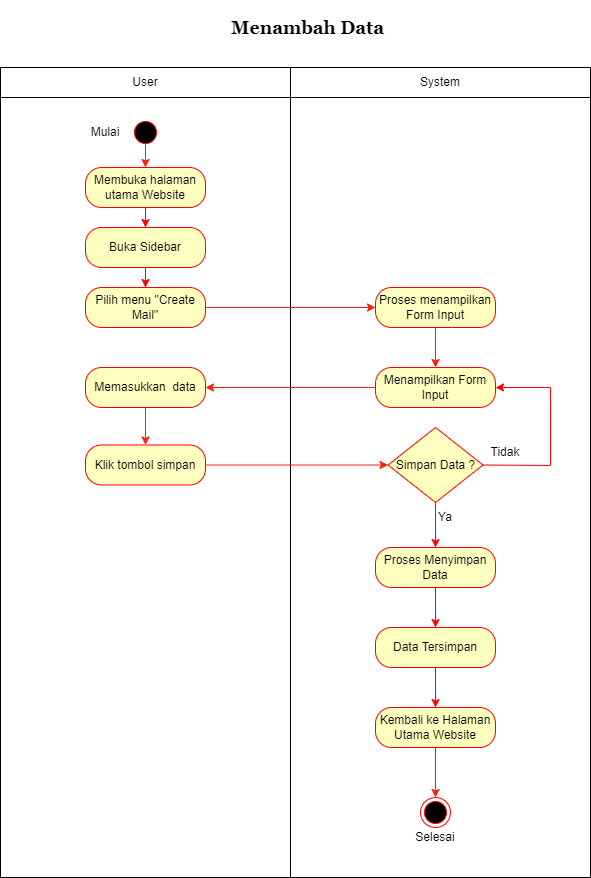

The diagram above was exported from draw.io. Its source (the exported page's mxGraphModel, read from the mxfile embedded in the PNG):
<mxGraphModel dx="1210" dy="576" grid="1" gridSize="10" guides="1" tooltips="1" connect="1" arrows="1" fold="1" page="1" pageScale="1" pageWidth="850" pageHeight="1100" math="0" shadow="0">
  <root>
    <mxCell id="tWClnupujHhDviGSLCkl-0" />
    <mxCell id="tWClnupujHhDviGSLCkl-1" parent="tWClnupujHhDviGSLCkl-0" />
    <mxCell id="TdG2ZoZ5au7Qp6sABuJu-0" value="" style="rounded=0;whiteSpace=wrap;html=1;" vertex="1" parent="tWClnupujHhDviGSLCkl-1">
      <mxGeometry x="750" y="790" width="290" height="810" as="geometry" />
    </mxCell>
    <mxCell id="TdG2ZoZ5au7Qp6sABuJu-1" value="" style="rounded=0;whiteSpace=wrap;html=1;" vertex="1" parent="tWClnupujHhDviGSLCkl-1">
      <mxGeometry x="1040" y="790" width="300" height="810" as="geometry" />
    </mxCell>
    <mxCell id="TdG2ZoZ5au7Qp6sABuJu-2" value="" style="edgeStyle=orthogonalEdgeStyle;rounded=0;orthogonalLoop=1;jettySize=auto;html=1;strokeColor=#FF1D0D;" edge="1" parent="tWClnupujHhDviGSLCkl-1">
      <mxGeometry relative="1" as="geometry">
        <mxPoint x="895" y="860" as="sourcePoint" />
        <mxPoint x="895" y="890" as="targetPoint" />
      </mxGeometry>
    </mxCell>
    <mxCell id="TdG2ZoZ5au7Qp6sABuJu-3" value="User" style="rounded=0;whiteSpace=wrap;html=1;" vertex="1" parent="tWClnupujHhDviGSLCkl-1">
      <mxGeometry x="750" y="790" width="290" height="30" as="geometry" />
    </mxCell>
    <mxCell id="TdG2ZoZ5au7Qp6sABuJu-4" value="System" style="rounded=0;whiteSpace=wrap;html=1;" vertex="1" parent="tWClnupujHhDviGSLCkl-1">
      <mxGeometry x="1040" y="790" width="300" height="30" as="geometry" />
    </mxCell>
    <mxCell id="TdG2ZoZ5au7Qp6sABuJu-5" value="" style="ellipse;html=1;shape=startState;fillColor=#000000;strokeColor=#ff0000;" vertex="1" parent="tWClnupujHhDviGSLCkl-1">
      <mxGeometry x="880" y="840" width="30" height="30" as="geometry" />
    </mxCell>
    <mxCell id="TdG2ZoZ5au7Qp6sABuJu-6" style="edgeStyle=orthogonalEdgeStyle;rounded=0;orthogonalLoop=1;jettySize=auto;html=1;strokeColor=#FF1D0D;" edge="1" parent="tWClnupujHhDviGSLCkl-1" source="TdG2ZoZ5au7Qp6sABuJu-7" target="TdG2ZoZ5au7Qp6sABuJu-10">
      <mxGeometry relative="1" as="geometry" />
    </mxCell>
    <mxCell id="TdG2ZoZ5au7Qp6sABuJu-7" value="Pilih menu &quot;Create Mail&quot;" style="rounded=1;whiteSpace=wrap;html=1;arcSize=40;fontColor=#000000;fillColor=#ffffc0;strokeColor=#ff0000;" vertex="1" parent="tWClnupujHhDviGSLCkl-1">
      <mxGeometry x="835" y="1010" width="120" height="40" as="geometry" />
    </mxCell>
    <mxCell id="TdG2ZoZ5au7Qp6sABuJu-8" value="" style="ellipse;html=1;shape=endState;fillColor=#000000;strokeColor=#ff0000;" vertex="1" parent="tWClnupujHhDviGSLCkl-1">
      <mxGeometry x="1170" y="1520" width="30" height="30" as="geometry" />
    </mxCell>
    <mxCell id="TdG2ZoZ5au7Qp6sABuJu-9" value="" style="edgeStyle=orthogonalEdgeStyle;rounded=0;orthogonalLoop=1;jettySize=auto;html=1;strokeColor=#FF1D0D;" edge="1" parent="tWClnupujHhDviGSLCkl-1" source="TdG2ZoZ5au7Qp6sABuJu-10" target="TdG2ZoZ5au7Qp6sABuJu-12">
      <mxGeometry relative="1" as="geometry" />
    </mxCell>
    <mxCell id="TdG2ZoZ5au7Qp6sABuJu-10" value="Proses menampilkan Form Input" style="rounded=1;whiteSpace=wrap;html=1;arcSize=40;fontColor=#000000;fillColor=#ffffc0;strokeColor=#ff0000;" vertex="1" parent="tWClnupujHhDviGSLCkl-1">
      <mxGeometry x="1125" y="1010" width="120" height="40" as="geometry" />
    </mxCell>
    <mxCell id="TdG2ZoZ5au7Qp6sABuJu-11" style="edgeStyle=orthogonalEdgeStyle;rounded=0;orthogonalLoop=1;jettySize=auto;html=1;entryX=1;entryY=0.5;entryDx=0;entryDy=0;strokeColor=#FF1D0D;" edge="1" parent="tWClnupujHhDviGSLCkl-1" source="TdG2ZoZ5au7Qp6sABuJu-12" target="TdG2ZoZ5au7Qp6sABuJu-16">
      <mxGeometry relative="1" as="geometry" />
    </mxCell>
    <mxCell id="TdG2ZoZ5au7Qp6sABuJu-12" value="Menampilkan Form Input" style="rounded=1;whiteSpace=wrap;html=1;arcSize=40;fontColor=#000000;fillColor=#ffffc0;strokeColor=#ff0000;" vertex="1" parent="tWClnupujHhDviGSLCkl-1">
      <mxGeometry x="1125" y="1090" width="120" height="40" as="geometry" />
    </mxCell>
    <mxCell id="TdG2ZoZ5au7Qp6sABuJu-34" value="" style="edgeStyle=orthogonalEdgeStyle;rounded=0;orthogonalLoop=1;jettySize=auto;html=1;strokeColor=#FF0000;" edge="1" parent="tWClnupujHhDviGSLCkl-1" source="TdG2ZoZ5au7Qp6sABuJu-14" target="TdG2ZoZ5au7Qp6sABuJu-33">
      <mxGeometry relative="1" as="geometry" />
    </mxCell>
    <mxCell id="TdG2ZoZ5au7Qp6sABuJu-14" value="Membuka halaman utama Website" style="rounded=1;whiteSpace=wrap;html=1;arcSize=40;fontColor=#000000;fillColor=#ffffc0;strokeColor=#ff0000;" vertex="1" parent="tWClnupujHhDviGSLCkl-1">
      <mxGeometry x="835" y="890" width="120" height="40" as="geometry" />
    </mxCell>
    <mxCell id="TdG2ZoZ5au7Qp6sABuJu-15" value="" style="edgeStyle=orthogonalEdgeStyle;rounded=0;orthogonalLoop=1;jettySize=auto;html=1;strokeColor=#FF1D0D;" edge="1" parent="tWClnupujHhDviGSLCkl-1" source="TdG2ZoZ5au7Qp6sABuJu-16" target="TdG2ZoZ5au7Qp6sABuJu-18">
      <mxGeometry relative="1" as="geometry" />
    </mxCell>
    <mxCell id="TdG2ZoZ5au7Qp6sABuJu-16" value="Memasukkan&amp;nbsp; data" style="rounded=1;whiteSpace=wrap;html=1;arcSize=40;fontColor=#000000;fillColor=#ffffc0;strokeColor=#ff0000;" vertex="1" parent="tWClnupujHhDviGSLCkl-1">
      <mxGeometry x="835" y="1090" width="120" height="40" as="geometry" />
    </mxCell>
    <mxCell id="TdG2ZoZ5au7Qp6sABuJu-17" style="edgeStyle=orthogonalEdgeStyle;rounded=0;orthogonalLoop=1;jettySize=auto;html=1;entryX=0;entryY=0.5;entryDx=0;entryDy=0;strokeColor=#FF1D0D;" edge="1" parent="tWClnupujHhDviGSLCkl-1" source="TdG2ZoZ5au7Qp6sABuJu-18" target="TdG2ZoZ5au7Qp6sABuJu-25">
      <mxGeometry relative="1" as="geometry">
        <mxPoint x="1120" y="1130" as="targetPoint" />
      </mxGeometry>
    </mxCell>
    <mxCell id="TdG2ZoZ5au7Qp6sABuJu-18" value="Klik tombol simpan" style="rounded=1;whiteSpace=wrap;html=1;arcSize=40;fontColor=#000000;fillColor=#ffffc0;strokeColor=#ff0000;" vertex="1" parent="tWClnupujHhDviGSLCkl-1">
      <mxGeometry x="835" y="1167.5" width="120" height="40" as="geometry" />
    </mxCell>
    <mxCell id="TdG2ZoZ5au7Qp6sABuJu-19" value="Mulai" style="text;html=1;strokeColor=none;fillColor=none;align=center;verticalAlign=middle;whiteSpace=wrap;rounded=0;" vertex="1" parent="tWClnupujHhDviGSLCkl-1">
      <mxGeometry x="835" y="845" width="40" height="20" as="geometry" />
    </mxCell>
    <mxCell id="TdG2ZoZ5au7Qp6sABuJu-20" value="Selesai" style="text;html=1;strokeColor=none;fillColor=none;align=center;verticalAlign=middle;whiteSpace=wrap;rounded=0;" vertex="1" parent="tWClnupujHhDviGSLCkl-1">
      <mxGeometry x="1165" y="1550" width="40" height="20" as="geometry" />
    </mxCell>
    <mxCell id="TdG2ZoZ5au7Qp6sABuJu-21" value="Kembali ke Halaman Utama Website" style="rounded=1;whiteSpace=wrap;html=1;arcSize=40;fontColor=#000000;fillColor=#ffffc0;strokeColor=#ff0000;" vertex="1" parent="tWClnupujHhDviGSLCkl-1">
      <mxGeometry x="1125" y="1430" width="120" height="40" as="geometry" />
    </mxCell>
    <mxCell id="TdG2ZoZ5au7Qp6sABuJu-22" value="" style="endArrow=classic;html=1;strokeColor=#FF1B0A;exitX=0.5;exitY=1;exitDx=0;exitDy=0;entryX=0.5;entryY=0;entryDx=0;entryDy=0;" edge="1" parent="tWClnupujHhDviGSLCkl-1" source="TdG2ZoZ5au7Qp6sABuJu-21" target="TdG2ZoZ5au7Qp6sABuJu-8">
      <mxGeometry width="50" height="50" relative="1" as="geometry">
        <mxPoint x="1170" y="1130" as="sourcePoint" />
        <mxPoint x="1220" y="1080" as="targetPoint" />
      </mxGeometry>
    </mxCell>
    <mxCell id="TdG2ZoZ5au7Qp6sABuJu-23" value="&lt;h4&gt;&lt;font style=&quot;font-size: 18px&quot; face=&quot;Georgia&quot;&gt;Menambah Data&lt;/font&gt;&lt;/h4&gt;" style="text;html=1;strokeColor=none;fillColor=none;align=center;verticalAlign=middle;whiteSpace=wrap;rounded=0;" vertex="1" parent="tWClnupujHhDviGSLCkl-1">
      <mxGeometry x="925" y="740" width="265" height="20" as="geometry" />
    </mxCell>
    <mxCell id="TdG2ZoZ5au7Qp6sABuJu-24" value="" style="edgeStyle=orthogonalEdgeStyle;rounded=0;orthogonalLoop=1;jettySize=auto;html=1;strokeColor=#FF0000;" edge="1" parent="tWClnupujHhDviGSLCkl-1" source="TdG2ZoZ5au7Qp6sABuJu-25" target="TdG2ZoZ5au7Qp6sABuJu-27">
      <mxGeometry relative="1" as="geometry" />
    </mxCell>
    <mxCell id="TdG2ZoZ5au7Qp6sABuJu-25" value="Simpan Data ?" style="rhombus;whiteSpace=wrap;html=1;fillColor=#FFFFC0;strokeColor=#FF0000;" vertex="1" parent="tWClnupujHhDviGSLCkl-1">
      <mxGeometry x="1137.5" y="1150" width="95" height="75" as="geometry" />
    </mxCell>
    <mxCell id="TdG2ZoZ5au7Qp6sABuJu-26" value="" style="edgeStyle=orthogonalEdgeStyle;rounded=0;orthogonalLoop=1;jettySize=auto;html=1;strokeColor=#FF0000;" edge="1" parent="tWClnupujHhDviGSLCkl-1" source="TdG2ZoZ5au7Qp6sABuJu-27" target="TdG2ZoZ5au7Qp6sABuJu-32">
      <mxGeometry relative="1" as="geometry" />
    </mxCell>
    <mxCell id="TdG2ZoZ5au7Qp6sABuJu-27" value="Proses Menyimpan Data" style="rounded=1;whiteSpace=wrap;html=1;arcSize=40;fontColor=#000000;fillColor=#ffffc0;strokeColor=#ff0000;" vertex="1" parent="tWClnupujHhDviGSLCkl-1">
      <mxGeometry x="1125" y="1270" width="120" height="40" as="geometry" />
    </mxCell>
    <mxCell id="TdG2ZoZ5au7Qp6sABuJu-28" value="" style="endArrow=classic;html=1;rounded=0;strokeColor=#FF0000;exitX=1;exitY=0.5;exitDx=0;exitDy=0;entryX=1;entryY=0.5;entryDx=0;entryDy=0;" edge="1" parent="tWClnupujHhDviGSLCkl-1" source="TdG2ZoZ5au7Qp6sABuJu-25" target="TdG2ZoZ5au7Qp6sABuJu-12">
      <mxGeometry width="50" height="50" relative="1" as="geometry">
        <mxPoint x="1310" y="1140" as="sourcePoint" />
        <mxPoint x="1360" y="1090" as="targetPoint" />
        <Array as="points">
          <mxPoint x="1300" y="1188" />
          <mxPoint x="1300" y="1110" />
        </Array>
      </mxGeometry>
    </mxCell>
    <mxCell id="TdG2ZoZ5au7Qp6sABuJu-29" value="Ya" style="text;html=1;strokeColor=none;fillColor=none;align=center;verticalAlign=middle;whiteSpace=wrap;rounded=0;" vertex="1" parent="tWClnupujHhDviGSLCkl-1">
      <mxGeometry x="1165" y="1225" width="60" height="30" as="geometry" />
    </mxCell>
    <mxCell id="TdG2ZoZ5au7Qp6sABuJu-30" value="Tidak" style="text;html=1;strokeColor=none;fillColor=none;align=center;verticalAlign=middle;whiteSpace=wrap;rounded=0;" vertex="1" parent="tWClnupujHhDviGSLCkl-1">
      <mxGeometry x="1225" y="1160" width="60" height="30" as="geometry" />
    </mxCell>
    <mxCell id="TdG2ZoZ5au7Qp6sABuJu-31" value="" style="edgeStyle=orthogonalEdgeStyle;rounded=0;orthogonalLoop=1;jettySize=auto;html=1;strokeColor=#FF0000;" edge="1" parent="tWClnupujHhDviGSLCkl-1" source="TdG2ZoZ5au7Qp6sABuJu-32" target="TdG2ZoZ5au7Qp6sABuJu-21">
      <mxGeometry relative="1" as="geometry" />
    </mxCell>
    <mxCell id="TdG2ZoZ5au7Qp6sABuJu-32" value="Data Tersimpan" style="rounded=1;whiteSpace=wrap;html=1;arcSize=40;fontColor=#000000;fillColor=#ffffc0;strokeColor=#ff0000;" vertex="1" parent="tWClnupujHhDviGSLCkl-1">
      <mxGeometry x="1125" y="1350" width="120" height="40" as="geometry" />
    </mxCell>
    <mxCell id="TdG2ZoZ5au7Qp6sABuJu-38" style="edgeStyle=orthogonalEdgeStyle;rounded=0;orthogonalLoop=1;jettySize=auto;html=1;entryX=0.5;entryY=0;entryDx=0;entryDy=0;strokeColor=#FF0000;" edge="1" parent="tWClnupujHhDviGSLCkl-1" source="TdG2ZoZ5au7Qp6sABuJu-33" target="TdG2ZoZ5au7Qp6sABuJu-7">
      <mxGeometry relative="1" as="geometry" />
    </mxCell>
    <mxCell id="TdG2ZoZ5au7Qp6sABuJu-33" value="Buka Sidebar" style="rounded=1;whiteSpace=wrap;html=1;arcSize=40;fontColor=#000000;fillColor=#ffffc0;strokeColor=#ff0000;" vertex="1" parent="tWClnupujHhDviGSLCkl-1">
      <mxGeometry x="835" y="950" width="120" height="40" as="geometry" />
    </mxCell>
  </root>
</mxGraphModel>